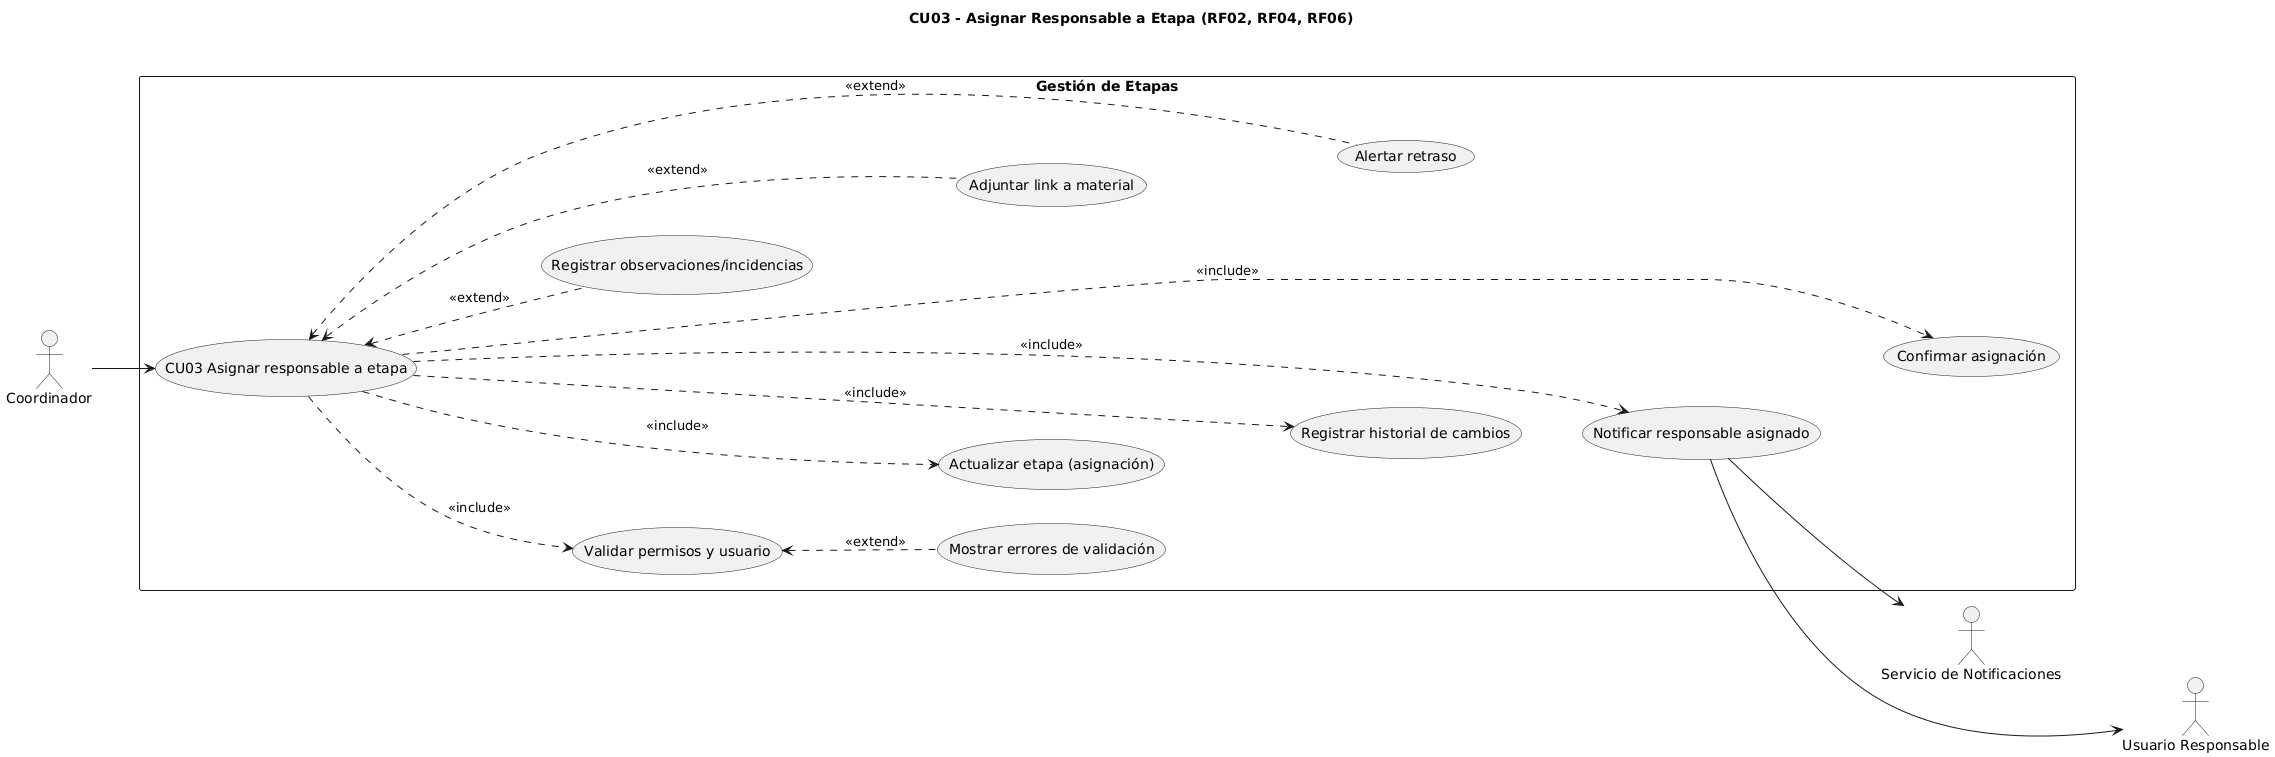

The diagram above was rendered by PlantUML. Its source (embedded in the PNG):
@startuml
title CU03 - Asignar Responsable a Etapa (RF02, RF04, RF06)
left to right direction

actor Coordinador
actor "Usuario Responsable" as Responsable
actor "Servicio de Notificaciones" as Notif

rectangle "Gestión de Etapas" {
  usecase "CU03 Asignar responsable a etapa" as CU03

  usecase "Validar permisos y usuario" as UC_Validar
  usecase "Actualizar etapa (asignación)" as UC_Actualizar
  usecase "Registrar historial de cambios" as UC_Historial
  usecase "Notificar responsable asignado" as UC_Notificar
  usecase "Confirmar asignación" as UC_Confirmar

  usecase "Mostrar errores de validación" as UC_Errores
  usecase "Registrar observaciones/incidencias" as UC_Obs
  usecase "Adjuntar link a material" as UC_Link
  usecase "Alertar retraso" as UC_Retraso

  ' --- Flechas ocultas para ordenar y evitar cruces ---
  CU03 -[hidden]-> UC_Validar
  UC_Validar   -[hidden]-> UC_Actualizar
  UC_Actualizar-[hidden]-> UC_Historial
  UC_Historial -[hidden]-> UC_Notificar
  UC_Notificar -[hidden]-> UC_Confirmar

  UC_Errores -[hidden]-> UC_Validar

  UC_Obs  -[hidden]-> UC_Link
  UC_Link -[hidden]-> UC_Retraso
}

Coordinador --> CU03

CU03 .> UC_Validar    : <<include>>
CU03 .> UC_Actualizar : <<include>>
CU03 .> UC_Historial  : <<include>>
CU03 .> UC_Notificar  : <<include>>
CU03 .> UC_Confirmar  : <<include>>

UC_Validar <.. UC_Errores : <<extend>>

CU03 <.. UC_Obs     : <<extend>>
CU03 <.. UC_Link    : <<extend>>
CU03 <.. UC_Retraso : <<extend>>

UC_Notificar --> Notif
Responsable  <-- UC_Notificar

' --- Flecha oculta extra para espaciar actores externos ---
Notif -[hidden]-> Responsable
@enduml